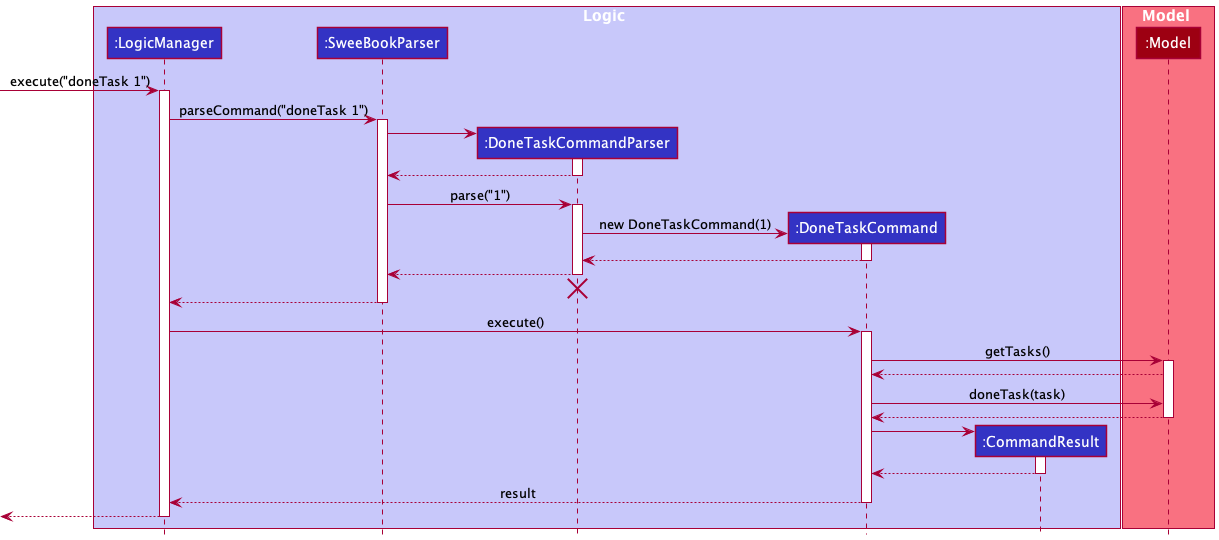

The diagram above was rendered by PlantUML. Its source (embedded in the PNG):
@startuml
!include style.puml

box Logic LOGIC_COLOR_T1
participant ":LogicManager" as LogicManager LOGIC_COLOR
participant ":SweeBookParser" as SweeBookParser LOGIC_COLOR
participant ":DoneTaskCommandParser" as DoneTaskCommandParser LOGIC_COLOR
participant ":DoneTaskCommand" as DoneTaskCommand LOGIC_COLOR
participant ":CommandResult" as CommandResult LOGIC_COLOR
end box

box Model MODEL_COLOR_T1
participant ":Model" as Model MODEL_COLOR
end box

[-> LogicManager : execute("doneTask 1")
activate LogicManager

LogicManager -> SweeBookParser : parseCommand("doneTask 1")
activate SweeBookParser

create DoneTaskCommandParser
SweeBookParser -> DoneTaskCommandParser
activate DoneTaskCommandParser

DoneTaskCommandParser --> SweeBookParser
deactivate DoneTaskCommandParser

SweeBookParser -> DoneTaskCommandParser : parse("1")
activate DoneTaskCommandParser

create DoneTaskCommand
DoneTaskCommandParser -> DoneTaskCommand : new DoneTaskCommand(1)
activate DoneTaskCommand

DoneTaskCommand --> DoneTaskCommandParser :
deactivate DoneTaskCommand

DoneTaskCommandParser --> SweeBookParser :
deactivate DoneTaskCommandParser
'Hidden arrow to position the destroy marker below the end of the activation bar.
DoneTaskCommandParser -[hidden]-> SweeBookParser
destroy DoneTaskCommandParser

SweeBookParser --> LogicManager :
deactivate SweeBookParser

LogicManager -> DoneTaskCommand : execute()
activate DoneTaskCommand

DoneTaskCommand -> Model : getTasks()
activate Model

Model --> DoneTaskCommand

DoneTaskCommand -> Model : doneTask(task)

Model --> DoneTaskCommand

deactivate Model

create CommandResult
DoneTaskCommand -> CommandResult
activate CommandResult

CommandResult --> DoneTaskCommand
deactivate CommandResult

DoneTaskCommand --> LogicManager : result
deactivate DoneTaskCommand

[<--LogicManager
deactivate LogicManager
@enduml